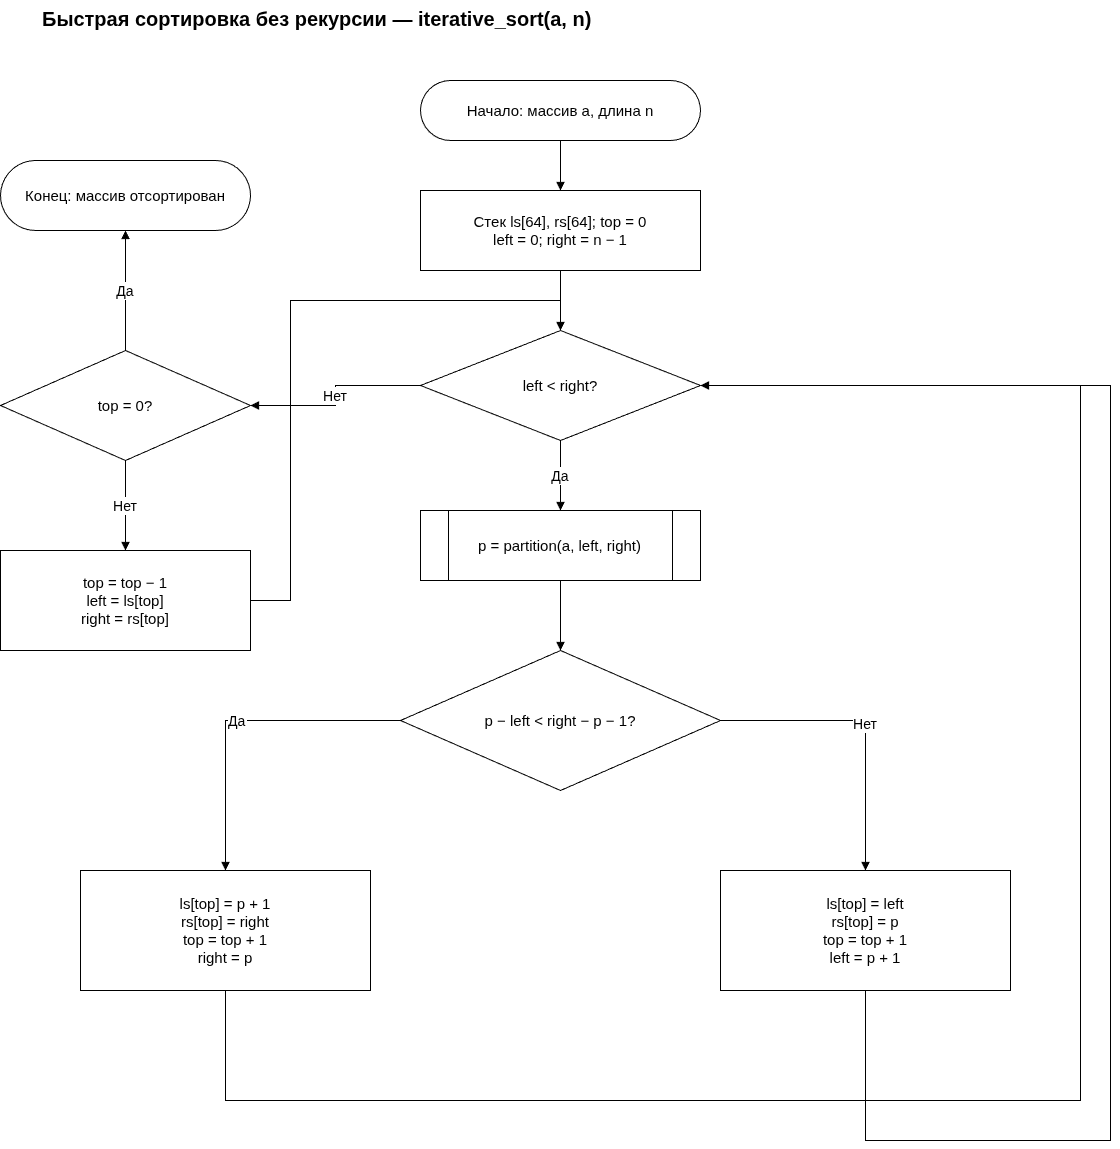

The diagram above was exported from draw.io. Its source (the exported page's mxGraphModel, read from the mxfile embedded in the PNG):
<mxGraphModel dx="2357" dy="1405" grid="1" gridSize="10" guides="1" tooltips="1" connect="1" arrows="1" fold="1" page="1" pageScale="1" pageWidth="1200" pageHeight="1500" math="0" shadow="0">
  <root>
    <mxCell id="0" />
    <mxCell id="1" parent="0" />
    <mxCell id="title" parent="1" style="whiteSpace=wrap;html=0;fontFamily=Arial;fontSize=15;strokeColor=#000000;fillColor=#ffffff;align=center;verticalAlign=middle;text;strokeColor=none;fillColor=none;fontStyle=1;fontSize=20;" value="Быстрая сортировка без рекурсии — iterative_sort(a, n)" vertex="1">
      <mxGeometry height="50" width="1040" x="80" y="20" as="geometry" />
    </mxCell>
    <mxCell id="start" parent="1" style="whiteSpace=wrap;html=0;fontFamily=Arial;fontSize=15;strokeColor=#000000;fillColor=#ffffff;align=center;verticalAlign=middle;rounded=1;arcSize=50;" value="Начало: массив a, длина n" vertex="1">
      <mxGeometry height="60" width="280" x="460" y="100" as="geometry" />
    </mxCell>
    <mxCell id="init" parent="1" style="whiteSpace=wrap;html=0;fontFamily=Arial;fontSize=15;strokeColor=#000000;fillColor=#ffffff;align=center;verticalAlign=middle;rounded=0;" value="Стек ls[64], rs[64]; top = 0&#10;left = 0; right = n − 1" vertex="1">
      <mxGeometry height="80" width="280" x="460" y="210" as="geometry" />
    </mxCell>
    <mxCell id="while" parent="1" style="whiteSpace=wrap;html=0;fontFamily=Arial;fontSize=15;strokeColor=#000000;fillColor=#ffffff;align=center;verticalAlign=middle;rhombus;" value="left &lt; right?" vertex="1">
      <mxGeometry height="110" width="280" x="460" y="350" as="geometry" />
    </mxCell>
    <mxCell id="part" parent="1" style="whiteSpace=wrap;html=0;fontFamily=Arial;fontSize=15;strokeColor=#000000;fillColor=#ffffff;align=center;verticalAlign=middle;shape=process;" value="p = partition(a, left, right)" vertex="1">
      <mxGeometry height="70" width="280" x="460" y="530" as="geometry" />
    </mxCell>
    <mxCell id="size" parent="1" style="whiteSpace=wrap;html=0;fontFamily=Arial;fontSize=15;strokeColor=#000000;fillColor=#ffffff;align=center;verticalAlign=middle;rhombus;" value="p − left &lt; right − p − 1?" vertex="1">
      <mxGeometry height="140" width="320" x="440" y="670" as="geometry" />
    </mxCell>
    <mxCell id="pushR" parent="1" style="whiteSpace=wrap;html=0;fontFamily=Arial;fontSize=15;strokeColor=#000000;fillColor=#ffffff;align=center;verticalAlign=middle;rounded=0;" value="ls[top] = p + 1&#10;rs[top] = right&#10;top = top + 1&#10;right = p" vertex="1">
      <mxGeometry height="120" width="290" x="120" y="890" as="geometry" />
    </mxCell>
    <mxCell id="pushL" parent="1" style="whiteSpace=wrap;html=0;fontFamily=Arial;fontSize=15;strokeColor=#000000;fillColor=#ffffff;align=center;verticalAlign=middle;rounded=0;" value="ls[top] = left&#10;rs[top] = p&#10;top = top + 1&#10;left = p + 1" vertex="1">
      <mxGeometry height="120" width="290" x="760" y="890" as="geometry" />
    </mxCell>
    <mxCell id="empty" parent="1" style="whiteSpace=wrap;html=0;fontFamily=Arial;fontSize=15;strokeColor=#000000;fillColor=#ffffff;align=center;verticalAlign=middle;rhombus;" value="top = 0?" vertex="1">
      <mxGeometry height="110" width="250" x="40" y="370" as="geometry" />
    </mxCell>
    <mxCell id="pop" parent="1" style="whiteSpace=wrap;html=0;fontFamily=Arial;fontSize=15;strokeColor=#000000;fillColor=#ffffff;align=center;verticalAlign=middle;rounded=0;" value="top = top − 1&#10;left = ls[top]&#10;right = rs[top]" vertex="1">
      <mxGeometry height="100" width="250" x="40" y="570" as="geometry" />
    </mxCell>
    <mxCell id="end" parent="1" style="whiteSpace=wrap;html=0;fontFamily=Arial;fontSize=15;strokeColor=#000000;fillColor=#ffffff;align=center;verticalAlign=middle;rounded=1;arcSize=50;" value="Конец: массив отсортирован" vertex="1">
      <mxGeometry height="70" width="250" x="40" y="180" as="geometry" />
    </mxCell>
    <mxCell id="e1" edge="1" parent="1" source="start" style="edgeStyle=orthogonalEdgeStyle;rounded=0;html=0;endArrow=block;endFill=1;fontFamily=Arial;fontSize=14;labelBackgroundColor=#ffffff;" target="init" value="">
      <mxGeometry relative="1" as="geometry" />
    </mxCell>
    <mxCell id="e2" edge="1" parent="1" source="init" style="edgeStyle=orthogonalEdgeStyle;rounded=0;html=0;endArrow=block;endFill=1;fontFamily=Arial;fontSize=14;labelBackgroundColor=#ffffff;" target="while" value="">
      <mxGeometry relative="1" as="geometry" />
    </mxCell>
    <mxCell id="e3" edge="1" parent="1" source="while" style="edgeStyle=orthogonalEdgeStyle;rounded=0;html=0;endArrow=block;endFill=1;fontFamily=Arial;fontSize=14;labelBackgroundColor=#ffffff;" target="part" value="Да">
      <mxGeometry relative="1" as="geometry" />
    </mxCell>
    <mxCell id="e4" edge="1" parent="1" source="while" style="edgeStyle=orthogonalEdgeStyle;rounded=0;html=0;endArrow=block;endFill=1;fontFamily=Arial;fontSize=14;labelBackgroundColor=#ffffff;" target="empty" value="Нет">
      <mxGeometry relative="1" as="geometry" />
    </mxCell>
    <mxCell id="e5" edge="1" parent="1" source="empty" style="edgeStyle=orthogonalEdgeStyle;rounded=0;html=0;endArrow=block;endFill=1;fontFamily=Arial;fontSize=14;labelBackgroundColor=#ffffff;" target="end" value="Да">
      <mxGeometry relative="1" as="geometry" />
    </mxCell>
    <mxCell id="e6" edge="1" parent="1" source="empty" style="edgeStyle=orthogonalEdgeStyle;rounded=0;html=0;endArrow=block;endFill=1;fontFamily=Arial;fontSize=14;labelBackgroundColor=#ffffff;" target="pop" value="Нет">
      <mxGeometry relative="1" as="geometry" />
    </mxCell>
    <mxCell id="e7" edge="1" parent="1" source="pop" style="edgeStyle=orthogonalEdgeStyle;rounded=0;html=0;endArrow=block;endFill=1;fontFamily=Arial;fontSize=14;labelBackgroundColor=#ffffff;exitX=1;exitY=0.5;entryX=0.5;entryY=0;" target="while" value="">
      <mxGeometry relative="1" as="geometry">
        <Array as="points">
          <mxPoint x="330" y="620" />
          <mxPoint x="330" y="320" />
          <mxPoint x="600" y="320" />
        </Array>
      </mxGeometry>
    </mxCell>
    <mxCell id="e8" edge="1" parent="1" source="part" style="edgeStyle=orthogonalEdgeStyle;rounded=0;html=0;endArrow=block;endFill=1;fontFamily=Arial;fontSize=14;labelBackgroundColor=#ffffff;" target="size" value="">
      <mxGeometry relative="1" as="geometry" />
    </mxCell>
    <mxCell id="e9" edge="1" parent="1" source="size" style="edgeStyle=orthogonalEdgeStyle;rounded=0;html=0;endArrow=block;endFill=1;fontFamily=Arial;fontSize=14;labelBackgroundColor=#ffffff;exitX=0;exitY=0.5;entryX=0.5;entryY=0;" target="pushR" value="Да">
      <mxGeometry relative="1" as="geometry">
        <Array as="points">
          <mxPoint x="265" y="740" />
        </Array>
      </mxGeometry>
    </mxCell>
    <mxCell id="e10" edge="1" parent="1" source="size" style="edgeStyle=orthogonalEdgeStyle;rounded=0;html=0;endArrow=block;endFill=1;fontFamily=Arial;fontSize=14;labelBackgroundColor=#ffffff;exitX=1;exitY=0.5;entryX=0.5;entryY=0;" target="pushL" value="Нет">
      <mxGeometry relative="1" as="geometry">
        <Array as="points">
          <mxPoint x="905" y="740" />
        </Array>
      </mxGeometry>
    </mxCell>
    <mxCell id="e11" edge="1" parent="1" source="pushR" style="edgeStyle=orthogonalEdgeStyle;rounded=0;html=0;endArrow=block;endFill=1;fontFamily=Arial;fontSize=14;labelBackgroundColor=#ffffff;exitX=0.5;exitY=1;entryX=1;entryY=0.5;" target="while" value="">
      <mxGeometry relative="1" as="geometry">
        <Array as="points">
          <mxPoint x="265" y="1120" />
          <mxPoint x="1120" y="1120" />
          <mxPoint x="1120" y="405" />
        </Array>
      </mxGeometry>
    </mxCell>
    <mxCell id="e12" edge="1" parent="1" source="pushL" style="edgeStyle=orthogonalEdgeStyle;rounded=0;html=0;endArrow=block;endFill=1;fontFamily=Arial;fontSize=14;labelBackgroundColor=#ffffff;exitX=0.5;exitY=1;entryX=1;entryY=0.5;" target="while" value="">
      <mxGeometry relative="1" as="geometry">
        <Array as="points">
          <mxPoint x="905" y="1160" />
          <mxPoint x="1150" y="1160" />
          <mxPoint x="1150" y="405" />
        </Array>
      </mxGeometry>
    </mxCell>
  </root>
</mxGraphModel>